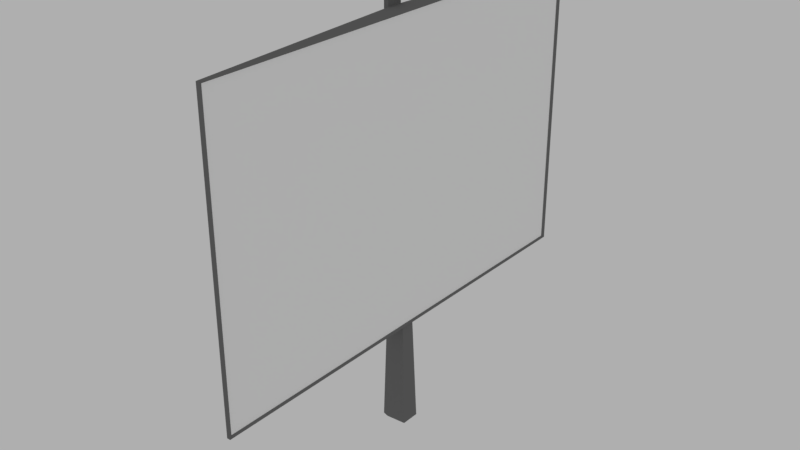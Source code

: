 # Source: tv.blend  (saved by Blender 2.79.0; exported with 4.5.12 LTS)
import bpy
from mathutils import Matrix  # noqa: F401  (used for matrix-valued properties, if any)

bpy.ops.wm.read_factory_settings(use_empty=True)
scene = bpy.context.scene
scene.name = 'Scene'

# ---- collections
col_collection_1 = bpy.data.collections.new('Collection 1'); scene.collection.children.link(col_collection_1)

# ---- materials (node trees are filled in below, after node groups)
mat_frame = bpy.data.materials.new('Frame')
mat_frame.alpha_threshold = 0.0
mat_frame.roughness = 0.5
mat_frame.line_color = (0.0, 0.0, 0.0, 1.0)
mat_board = bpy.data.materials.new('board')
mat_board.alpha_threshold = 0.0
mat_board.roughness = 0.5

# ---- material node trees
mat_frame.use_nodes = True; mat_frame.node_tree.nodes.clear()
_N = mat_frame.node_tree.nodes; _L = mat_frame.node_tree.links
n0 = _N.new('ShaderNodeOutputMaterial'); n0.name = 'Material Output'; n0.location = (300, 300)
n1 = _N.new('ShaderNodeBsdfDiffuse'); n1.name = 'Diffuse BSDF'; n1.location = (10, 300)
n1.inputs[0].default_value = (0.1789, 0.1789, 0.1789, 1.0)
_L.new(n1.outputs[0], n0.inputs[0])
n0.is_active_output = True
mat_board.use_nodes = True; mat_board.node_tree.nodes.clear()
_N = mat_board.node_tree.nodes; _L = mat_board.node_tree.links
n0 = _N.new('ShaderNodeOutputMaterial'); n0.name = 'Material Output'; n0.location = (300, 300)
n1 = _N.new('ShaderNodeBsdfDiffuse'); n1.name = 'Diffuse BSDF'; n1.location = (10, 300)
n1.inputs[0].default_value = (0.9551, 0.9551, 0.9551, 1.0)
_L.new(n1.outputs[0], n0.inputs[0])
n0.is_active_output = True

# ---- world
world_world = bpy.data.worlds.new('World'); scene.world = world_world
world_world.use_nodes = True; world_world.node_tree.nodes.clear()
_N = world_world.node_tree.nodes; _L = world_world.node_tree.links
n0 = _N.new('ShaderNodeOutputWorld'); n0.name = 'World Output'; n0.location = (300, 300)
n1 = _N.new('ShaderNodeBackground'); n1.name = 'Background'; n1.location = (10, 300)
n1.inputs[0].default_value = (0.4292, 0.4292, 0.4292, 1.0)
_L.new(n1.outputs[0], n0.inputs[0])
n0.is_active_output = True
world_world.color = (0.05088, 0.05088, 0.05088)
world_world.use_sun_shadow = False
world_world.sun_shadow_jitter_overblur = 0.0
world_world.cycles.sampling_method = 'MANUAL'

# ---- meshes
me_cube = bpy.data.meshes.new('Cube')
me_cube.from_pydata([(1.0, 1.0, -1.0), (1.0, -1.0, -1.0), (-1.0, -1.0, -1.0), (-1.0, 1.0, -1.0), (1.0, 1.0, 1.0), (1.0, -1.0, 1.0), (-1.0, -1.0, 1.0), (-1.0, 1.0, 1.0), (-9.49, -0.03576, -1.0), (-9.49, 0.03577, -1.0), (-9.49, -0.03576, 1.0), (-9.49, 0.03577, 1.0), (-12.09, -0.02994, -1.0), (-12.09, 0.02994, -1.0), (-12.09, -0.03576, 1.0), (-12.09, 0.03577, 1.0), (-9.49, -0.03576, 1.051), (-9.49, 0.03577, 1.051), (-12.09, -0.03576, 1.051), (-12.09, 0.03577, 1.051), (-1.0, -0.03097, -1.0), (-1.0, 0.03097, -1.0), (-10.15, -0.04779, -1.731), (-10.15, 0.04779, -1.731), (-13.62, -0.04, -1.731), (-13.62, 0.04, -1.731), (1.194, -0.04138, -1.731), (1.194, 0.04138, -1.731), (-0.004054, 0.9859, -0.9859), (-0.004054, -0.9859, -0.9859), (-0.004053, 0.9859, 0.9859), (-0.004055, -0.9859, 0.9859)], [], [(0, 1, 2, 20, 21, 3), (4, 7, 6, 5), (4, 5, 31, 30), (1, 5, 6, 2), (7, 3, 9, 11), (4, 0, 3, 7), (11, 9, 13, 15), (20, 8, 22, 26), (2, 6, 10, 8), (6, 7, 11, 10), (12, 14, 15, 13), (12, 13, 25, 24), (14, 10, 16, 18), (8, 10, 14, 12), (16, 17, 19, 18), (11, 15, 19, 17), (15, 14, 18, 19), (10, 11, 17, 16), (21, 9, 3), (8, 20, 2), (23, 27, 26, 22), (23, 22, 24, 25), (9, 21, 27, 23), (8, 12, 24, 22), (21, 20, 26, 27), (13, 9, 23, 25), (28, 30, 31, 29), (5, 1, 29, 31), (0, 4, 30, 28), (1, 0, 28, 29)])
me_cube.polygons.foreach_set('material_index', [0, 0, 0, 0, 0, 0, 0, 0, 0, 0, 0, 0, 0, 0, 0, 0, 0, 0, 0, 0, 0, 0, 0, 0, 0, 0, 1, 0, 0, 0])
me_cube.materials.append(mat_frame)
me_cube.materials.append(mat_board)
me_cube.use_remesh_preserve_volume = False
me_cube.use_remesh_preserve_attributes = False
me_cube.use_mirror_vertex_groups = False
me_cube.update()

# ---- objects
ob_tv = bpy.data.objects.new('tv', me_cube)

# ---- transforms, parenting, visibility, modifiers, constraints
ob_tv.location = (0.0, 0.0, 0.0)
ob_tv.scale = (0.02925, 3.759, 2.493)
ob_tv.lock_rotations_4d = False
ob_tv.empty_display_type = 'ARROWS'
ob_tv.lineart.crease_threshold = 0.0

# ---- collection membership
col_collection_1.objects.link(ob_tv)

# ---- scene / render settings (as saved in the file)
scene.frame_start = 1; scene.frame_end = 250; scene.frame_set(15)
scene.render.engine = 'CYCLES'
scene.render.resolution_percentage = 50
scene.render.dither_intensity = 0.0
scene.cycles.use_denoising = False
scene.cycles.samples = 128
scene.cycles.sampling_pattern = 'TABULATED_SOBOL'
scene.cycles.use_adaptive_sampling = False
scene.cycles.use_light_tree = False
scene.cycles.blur_glossy = 0.0
scene.cycles.sample_clamp_indirect = 0.0
scene.view_settings.view_transform = 'Standard'
bpy.context.view_layer.update()

# ---- added for rendering (the .blend has no active camera): camera
cam_auto = bpy.data.cameras.new('AutoCamera')
cam_auto.lens = 50.0
cam_auto.sensor_width = 36.0
cam_auto.clip_end = 1000.0
ob_auto_camera = bpy.data.objects.new('AutoCamera', cam_auto)
scene.collection.objects.link(ob_auto_camera)
ob_auto_camera.location = (9.29035, -11.3666, 6.72994)
ob_auto_camera.rotation_euler = (1.09748, -7.21219e-08, 0.694738)
scene.camera = ob_auto_camera
bpy.context.view_layer.update()
